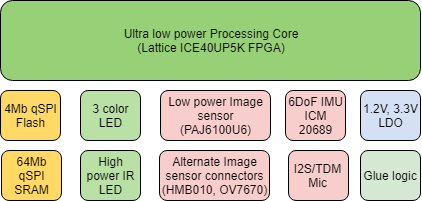

The diagram above was exported from draw.io. Its source (the exported page's mxGraphModel, read from the mxfile embedded in the PNG):
<mxGraphModel dx="611" dy="643" grid="1" gridSize="10" guides="1" tooltips="1" connect="1" arrows="1" fold="1" page="1" pageScale="1" pageWidth="1100" pageHeight="850" math="0" shadow="0">
  <root>
    <mxCell id="0" />
    <mxCell id="1" parent="0" />
    <mxCell id="2" value="Ultra low power Processing Core&lt;br&gt;(Lattice ICE40UP5K FPGA)" style="rounded=1;whiteSpace=wrap;html=1;fillColor=#97D077;" vertex="1" parent="1">
      <mxGeometry x="520" y="1350" width="420" height="80" as="geometry" />
    </mxCell>
    <mxCell id="3" value="3 color LED" style="rounded=1;whiteSpace=wrap;html=1;fillColor=#B9E0A5;" vertex="1" parent="1">
      <mxGeometry x="600" y="1440" width="60" height="50" as="geometry" />
    </mxCell>
    <mxCell id="4" value="High power IR LED" style="rounded=1;whiteSpace=wrap;html=1;fillColor=#B9E0A5;" vertex="1" parent="1">
      <mxGeometry x="600" y="1500" width="60" height="50" as="geometry" />
    </mxCell>
    <mxCell id="5" value="Low power Image sensor&lt;br&gt;(PAJ6100U6)" style="rounded=1;whiteSpace=wrap;html=1;fillColor=#F8CECC;" vertex="1" parent="1">
      <mxGeometry x="680" y="1440" width="110" height="50" as="geometry" />
    </mxCell>
    <mxCell id="6" value="Alternate Image sensor connectors&lt;br&gt;(HMB010, OV7670)" style="rounded=1;whiteSpace=wrap;html=1;fillColor=#F8CECC;" vertex="1" parent="1">
      <mxGeometry x="679" y="1500" width="110" height="50" as="geometry" />
    </mxCell>
    <mxCell id="7" value="Glue logic" style="rounded=1;whiteSpace=wrap;html=1;fillColor=#D5E8D4;" vertex="1" parent="1">
      <mxGeometry x="880" y="1500" width="60" height="50" as="geometry" />
    </mxCell>
    <mxCell id="8" value="1.2V, 3.3V LDO" style="rounded=1;whiteSpace=wrap;html=1;fillColor=#D4E1F5;" vertex="1" parent="1">
      <mxGeometry x="880" y="1440" width="60" height="50" as="geometry" />
    </mxCell>
    <mxCell id="9" value="4Mb qSPI Flash" style="rounded=1;whiteSpace=wrap;html=1;fillColor=#FFD966;" vertex="1" parent="1">
      <mxGeometry x="520" y="1440" width="60" height="50" as="geometry" />
    </mxCell>
    <mxCell id="10" value="64Mb qSPI SRAM" style="rounded=1;whiteSpace=wrap;html=1;fillColor=#FFD966;" vertex="1" parent="1">
      <mxGeometry x="521" y="1500" width="60" height="50" as="geometry" />
    </mxCell>
    <mxCell id="11" value="6DoF IMU&lt;br&gt;ICM 20689" style="rounded=1;whiteSpace=wrap;html=1;fillColor=#F8CECC;" vertex="1" parent="1">
      <mxGeometry x="805" y="1440" width="60" height="50" as="geometry" />
    </mxCell>
    <mxCell id="12" value="I2S/TDM Mic" style="rounded=1;whiteSpace=wrap;html=1;fillColor=#F8CECC;" vertex="1" parent="1">
      <mxGeometry x="808" y="1500" width="60" height="50" as="geometry" />
    </mxCell>
  </root>
</mxGraphModel>